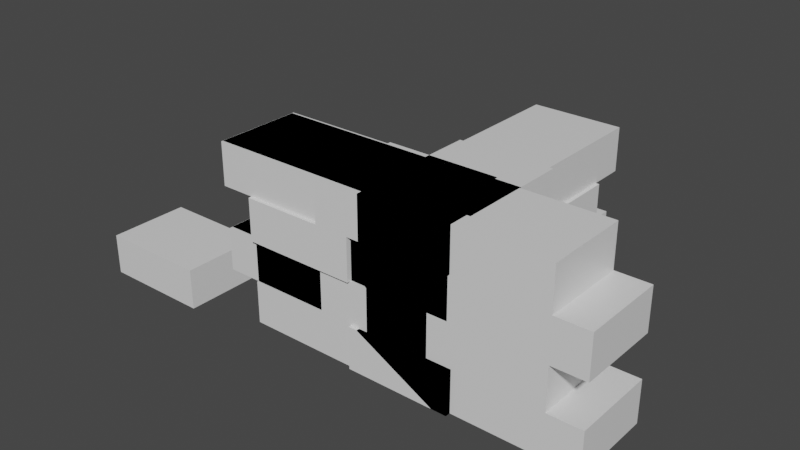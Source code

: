 # Source: L_wall.blend  (saved by Blender 2.91.10; exported with 4.5.12 LTS)
import bpy
from mathutils import Matrix  # noqa: F401  (used for matrix-valued properties, if any)

bpy.ops.wm.read_factory_settings(use_empty=True)
scene = bpy.context.scene
scene.name = 'Scene'

# ---- collections
col_collection = bpy.data.collections.new('Collection'); scene.collection.children.link(col_collection)

# ---- materials (node trees are filled in below, after node groups)
mat_material_011 = bpy.data.materials.new('Material.011')
mat_material_011.alpha_threshold = 0.0
mat_material_011.use_transparent_shadow = False
mat_material_011.line_color = (0.0, 0.0, 0.0, 1.0)
mat_material_010 = bpy.data.materials.new('Material.010')
mat_material_010.alpha_threshold = 0.0
mat_material_010.use_transparent_shadow = False
mat_material_010.line_color = (0.0, 0.0, 0.0, 1.0)
mat_material_009 = bpy.data.materials.new('Material.009')
mat_material_009.alpha_threshold = 0.0
mat_material_009.use_transparent_shadow = False
mat_material_009.line_color = (0.0, 0.0, 0.0, 1.0)
mat_material_030 = bpy.data.materials.new('Material.030')
mat_material_030.alpha_threshold = 0.0
mat_material_030.use_transparent_shadow = False
mat_material_030.line_color = (0.0, 0.0, 0.0, 1.0)
mat_material_042 = bpy.data.materials.new('Material.042')
mat_material_042.alpha_threshold = 0.0
mat_material_042.use_transparent_shadow = False
mat_material_042.line_color = (0.0, 0.0, 0.0, 1.0)
mat_material_041 = bpy.data.materials.new('Material.041')
mat_material_041.alpha_threshold = 0.0
mat_material_041.use_transparent_shadow = False
mat_material_041.line_color = (0.0, 0.0, 0.0, 1.0)
mat_material_040 = bpy.data.materials.new('Material.040')
mat_material_040.alpha_threshold = 0.0
mat_material_040.use_transparent_shadow = False
mat_material_040.line_color = (0.0, 0.0, 0.0, 1.0)
mat_material_039 = bpy.data.materials.new('Material.039')
mat_material_039.alpha_threshold = 0.0
mat_material_039.use_transparent_shadow = False
mat_material_039.line_color = (0.0, 0.0, 0.0, 1.0)
mat_material_038 = bpy.data.materials.new('Material.038')
mat_material_038.alpha_threshold = 0.0
mat_material_038.use_transparent_shadow = False
mat_material_038.line_color = (0.0, 0.0, 0.0, 1.0)
mat_material_037 = bpy.data.materials.new('Material.037')
mat_material_037.alpha_threshold = 0.0
mat_material_037.use_transparent_shadow = False
mat_material_037.line_color = (0.0, 0.0, 0.0, 1.0)
mat_material_036 = bpy.data.materials.new('Material.036')
mat_material_036.alpha_threshold = 0.0
mat_material_036.use_transparent_shadow = False
mat_material_036.line_color = (0.0, 0.0, 0.0, 1.0)
mat_material_035 = bpy.data.materials.new('Material.035')
mat_material_035.alpha_threshold = 0.0
mat_material_035.use_transparent_shadow = False
mat_material_035.line_color = (0.0, 0.0, 0.0, 1.0)
mat_material_034 = bpy.data.materials.new('Material.034')
mat_material_034.alpha_threshold = 0.0
mat_material_034.use_transparent_shadow = False
mat_material_034.line_color = (0.0, 0.0, 0.0, 1.0)
mat_material_033 = bpy.data.materials.new('Material.033')
mat_material_033.alpha_threshold = 0.0
mat_material_033.use_transparent_shadow = False
mat_material_033.line_color = (0.0, 0.0, 0.0, 1.0)
mat_material_032 = bpy.data.materials.new('Material.032')
mat_material_032.alpha_threshold = 0.0
mat_material_032.use_transparent_shadow = False
mat_material_032.line_color = (0.0, 0.0, 0.0, 1.0)
mat_material_031 = bpy.data.materials.new('Material.031')
mat_material_031.alpha_threshold = 0.0
mat_material_031.use_transparent_shadow = False
mat_material_031.line_color = (0.0, 0.0, 0.0, 1.0)
mat_material_021 = bpy.data.materials.new('Material.021')
mat_material_021.alpha_threshold = 0.0
mat_material_021.use_transparent_shadow = False
mat_material_021.line_color = (0.0, 0.0, 0.0, 1.0)
mat_material_016 = bpy.data.materials.new('Material.016')
mat_material_016.alpha_threshold = 0.0
mat_material_016.use_transparent_shadow = False
mat_material_016.line_color = (0.0, 0.0, 0.0, 1.0)
mat_material_019 = bpy.data.materials.new('Material.019')
mat_material_019.alpha_threshold = 0.0
mat_material_019.use_transparent_shadow = False
mat_material_019.line_color = (0.0, 0.0, 0.0, 1.0)
mat_material_020 = bpy.data.materials.new('Material.020')
mat_material_020.alpha_threshold = 0.0
mat_material_020.use_transparent_shadow = False
mat_material_020.line_color = (0.0, 0.0, 0.0, 1.0)
mat_material_023 = bpy.data.materials.new('Material.023')
mat_material_023.alpha_threshold = 0.0
mat_material_023.use_transparent_shadow = False
mat_material_023.line_color = (0.0, 0.0, 0.0, 1.0)
mat_material_022 = bpy.data.materials.new('Material.022')
mat_material_022.alpha_threshold = 0.0
mat_material_022.use_transparent_shadow = False
mat_material_022.line_color = (0.0, 0.0, 0.0, 1.0)
mat_material_026 = bpy.data.materials.new('Material.026')
mat_material_026.alpha_threshold = 0.0
mat_material_026.use_transparent_shadow = False
mat_material_026.line_color = (0.0, 0.0, 0.0, 1.0)
mat_material_025 = bpy.data.materials.new('Material.025')
mat_material_025.alpha_threshold = 0.0
mat_material_025.use_transparent_shadow = False
mat_material_025.line_color = (0.0, 0.0, 0.0, 1.0)
mat_material_024 = bpy.data.materials.new('Material.024')
mat_material_024.alpha_threshold = 0.0
mat_material_024.use_transparent_shadow = False
mat_material_024.line_color = (0.0, 0.0, 0.0, 1.0)
mat_material_029 = bpy.data.materials.new('Material.029')
mat_material_029.alpha_threshold = 0.0
mat_material_029.use_transparent_shadow = False
mat_material_029.line_color = (0.0, 0.0, 0.0, 1.0)
mat_material_028 = bpy.data.materials.new('Material.028')
mat_material_028.alpha_threshold = 0.0
mat_material_028.use_transparent_shadow = False
mat_material_028.line_color = (0.0, 0.0, 0.0, 1.0)
mat_material_027 = bpy.data.materials.new('Material.027')
mat_material_027.alpha_threshold = 0.0
mat_material_027.use_transparent_shadow = False
mat_material_027.line_color = (0.0, 0.0, 0.0, 1.0)

# ---- material node trees
mat_material_011.use_nodes = True; mat_material_011.node_tree.nodes.clear()
_N = mat_material_011.node_tree.nodes; _L = mat_material_011.node_tree.links
n0 = _N.new('ShaderNodeOutputMaterial'); n0.name = 'Material Output'; n0.location = (300, 300)
n1 = _N.new('ShaderNodeBsdfPrincipled'); n1.name = 'Principled BSDF'; n1.location = (10, 300)
n1.distribution = 'GGX'
n1.subsurface_method = 'BURLEY'
n1.inputs[2].default_value = 0.4
n1.inputs[3].default_value = 1.45
n1.inputs[27].default_value = (0.0, 0.0, 0.0, 1.0)
n1.inputs[28].default_value = 1.0
_L.new(n1.outputs[0], n0.inputs[0])
n0.is_active_output = True
mat_material_010.use_nodes = True; mat_material_010.node_tree.nodes.clear()
_N = mat_material_010.node_tree.nodes; _L = mat_material_010.node_tree.links
n0 = _N.new('ShaderNodeOutputMaterial'); n0.name = 'Material Output'; n0.location = (300, 300)
n1 = _N.new('ShaderNodeBsdfPrincipled'); n1.name = 'Principled BSDF'; n1.location = (10, 300)
n1.distribution = 'GGX'
n1.subsurface_method = 'BURLEY'
n1.inputs[2].default_value = 0.4
n1.inputs[3].default_value = 1.45
n1.inputs[27].default_value = (0.0, 0.0, 0.0, 1.0)
n1.inputs[28].default_value = 1.0
_L.new(n1.outputs[0], n0.inputs[0])
n0.is_active_output = True
mat_material_009.use_nodes = True; mat_material_009.node_tree.nodes.clear()
_N = mat_material_009.node_tree.nodes; _L = mat_material_009.node_tree.links
n0 = _N.new('ShaderNodeOutputMaterial'); n0.name = 'Material Output'; n0.location = (300, 300)
n1 = _N.new('ShaderNodeBsdfPrincipled'); n1.name = 'Principled BSDF'; n1.location = (10, 300)
n1.distribution = 'GGX'
n1.subsurface_method = 'BURLEY'
n1.inputs[2].default_value = 0.4
n1.inputs[3].default_value = 1.45
n1.inputs[27].default_value = (0.0, 0.0, 0.0, 1.0)
n1.inputs[28].default_value = 1.0
_L.new(n1.outputs[0], n0.inputs[0])
n0.is_active_output = True
mat_material_030.use_nodes = True; mat_material_030.node_tree.nodes.clear()
_N = mat_material_030.node_tree.nodes; _L = mat_material_030.node_tree.links
n0 = _N.new('ShaderNodeOutputMaterial'); n0.name = 'Material Output'; n0.location = (300, 300)
n1 = _N.new('ShaderNodeBsdfPrincipled'); n1.name = 'Principled BSDF'; n1.location = (10, 300)
n1.distribution = 'GGX'
n1.subsurface_method = 'BURLEY'
n1.inputs[2].default_value = 0.4
n1.inputs[3].default_value = 1.45
n1.inputs[27].default_value = (0.0, 0.0, 0.0, 1.0)
n1.inputs[28].default_value = 1.0
_L.new(n1.outputs[0], n0.inputs[0])
n0.is_active_output = True
mat_material_042.use_nodes = True; mat_material_042.node_tree.nodes.clear()
_N = mat_material_042.node_tree.nodes; _L = mat_material_042.node_tree.links
n0 = _N.new('ShaderNodeOutputMaterial'); n0.name = 'Material Output'; n0.location = (300, 300)
n1 = _N.new('ShaderNodeBsdfPrincipled'); n1.name = 'Principled BSDF'; n1.location = (10, 300)
n1.distribution = 'GGX'
n1.subsurface_method = 'BURLEY'
n1.inputs[2].default_value = 0.4
n1.inputs[3].default_value = 1.45
n1.inputs[27].default_value = (0.0, 0.0, 0.0, 1.0)
n1.inputs[28].default_value = 1.0
_L.new(n1.outputs[0], n0.inputs[0])
n0.is_active_output = True
mat_material_041.use_nodes = True; mat_material_041.node_tree.nodes.clear()
_N = mat_material_041.node_tree.nodes; _L = mat_material_041.node_tree.links
n0 = _N.new('ShaderNodeOutputMaterial'); n0.name = 'Material Output'; n0.location = (300, 300)
n1 = _N.new('ShaderNodeBsdfPrincipled'); n1.name = 'Principled BSDF'; n1.location = (10, 300)
n1.distribution = 'GGX'
n1.subsurface_method = 'BURLEY'
n1.inputs[2].default_value = 0.4
n1.inputs[3].default_value = 1.45
n1.inputs[27].default_value = (0.0, 0.0, 0.0, 1.0)
n1.inputs[28].default_value = 1.0
_L.new(n1.outputs[0], n0.inputs[0])
n0.is_active_output = True
mat_material_040.use_nodes = True; mat_material_040.node_tree.nodes.clear()
_N = mat_material_040.node_tree.nodes; _L = mat_material_040.node_tree.links
n0 = _N.new('ShaderNodeOutputMaterial'); n0.name = 'Material Output'; n0.location = (300, 300)
n1 = _N.new('ShaderNodeBsdfPrincipled'); n1.name = 'Principled BSDF'; n1.location = (10, 300)
n1.distribution = 'GGX'
n1.subsurface_method = 'BURLEY'
n1.inputs[2].default_value = 0.4
n1.inputs[3].default_value = 1.45
n1.inputs[27].default_value = (0.0, 0.0, 0.0, 1.0)
n1.inputs[28].default_value = 1.0
_L.new(n1.outputs[0], n0.inputs[0])
n0.is_active_output = True
mat_material_039.use_nodes = True; mat_material_039.node_tree.nodes.clear()
_N = mat_material_039.node_tree.nodes; _L = mat_material_039.node_tree.links
n0 = _N.new('ShaderNodeOutputMaterial'); n0.name = 'Material Output'; n0.location = (300, 300)
n1 = _N.new('ShaderNodeBsdfPrincipled'); n1.name = 'Principled BSDF'; n1.location = (10, 300)
n1.distribution = 'GGX'
n1.subsurface_method = 'BURLEY'
n1.inputs[2].default_value = 0.4
n1.inputs[3].default_value = 1.45
n1.inputs[27].default_value = (0.0, 0.0, 0.0, 1.0)
n1.inputs[28].default_value = 1.0
_L.new(n1.outputs[0], n0.inputs[0])
n0.is_active_output = True
mat_material_038.use_nodes = True; mat_material_038.node_tree.nodes.clear()
_N = mat_material_038.node_tree.nodes; _L = mat_material_038.node_tree.links
n0 = _N.new('ShaderNodeOutputMaterial'); n0.name = 'Material Output'; n0.location = (300, 300)
n1 = _N.new('ShaderNodeBsdfPrincipled'); n1.name = 'Principled BSDF'; n1.location = (10, 300)
n1.distribution = 'GGX'
n1.subsurface_method = 'BURLEY'
n1.inputs[2].default_value = 0.4
n1.inputs[3].default_value = 1.45
n1.inputs[27].default_value = (0.0, 0.0, 0.0, 1.0)
n1.inputs[28].default_value = 1.0
_L.new(n1.outputs[0], n0.inputs[0])
n0.is_active_output = True
mat_material_037.use_nodes = True; mat_material_037.node_tree.nodes.clear()
_N = mat_material_037.node_tree.nodes; _L = mat_material_037.node_tree.links
n0 = _N.new('ShaderNodeOutputMaterial'); n0.name = 'Material Output'; n0.location = (300, 300)
n1 = _N.new('ShaderNodeBsdfPrincipled'); n1.name = 'Principled BSDF'; n1.location = (10, 300)
n1.distribution = 'GGX'
n1.subsurface_method = 'BURLEY'
n1.inputs[2].default_value = 0.4
n1.inputs[3].default_value = 1.45
n1.inputs[27].default_value = (0.0, 0.0, 0.0, 1.0)
n1.inputs[28].default_value = 1.0
_L.new(n1.outputs[0], n0.inputs[0])
n0.is_active_output = True
mat_material_036.use_nodes = True; mat_material_036.node_tree.nodes.clear()
_N = mat_material_036.node_tree.nodes; _L = mat_material_036.node_tree.links
n0 = _N.new('ShaderNodeOutputMaterial'); n0.name = 'Material Output'; n0.location = (300, 300)
n1 = _N.new('ShaderNodeBsdfPrincipled'); n1.name = 'Principled BSDF'; n1.location = (10, 300)
n1.distribution = 'GGX'
n1.subsurface_method = 'BURLEY'
n1.inputs[2].default_value = 0.4
n1.inputs[3].default_value = 1.45
n1.inputs[27].default_value = (0.0, 0.0, 0.0, 1.0)
n1.inputs[28].default_value = 1.0
_L.new(n1.outputs[0], n0.inputs[0])
n0.is_active_output = True
mat_material_035.use_nodes = True; mat_material_035.node_tree.nodes.clear()
_N = mat_material_035.node_tree.nodes; _L = mat_material_035.node_tree.links
n0 = _N.new('ShaderNodeOutputMaterial'); n0.name = 'Material Output'; n0.location = (300, 300)
n1 = _N.new('ShaderNodeBsdfPrincipled'); n1.name = 'Principled BSDF'; n1.location = (10, 300)
n1.distribution = 'GGX'
n1.subsurface_method = 'BURLEY'
n1.inputs[2].default_value = 0.4
n1.inputs[3].default_value = 1.45
n1.inputs[27].default_value = (0.0, 0.0, 0.0, 1.0)
n1.inputs[28].default_value = 1.0
_L.new(n1.outputs[0], n0.inputs[0])
n0.is_active_output = True
mat_material_034.use_nodes = True; mat_material_034.node_tree.nodes.clear()
_N = mat_material_034.node_tree.nodes; _L = mat_material_034.node_tree.links
n0 = _N.new('ShaderNodeOutputMaterial'); n0.name = 'Material Output'; n0.location = (300, 300)
n1 = _N.new('ShaderNodeBsdfPrincipled'); n1.name = 'Principled BSDF'; n1.location = (10, 300)
n1.distribution = 'GGX'
n1.subsurface_method = 'BURLEY'
n1.inputs[2].default_value = 0.4
n1.inputs[3].default_value = 1.45
n1.inputs[27].default_value = (0.0, 0.0, 0.0, 1.0)
n1.inputs[28].default_value = 1.0
_L.new(n1.outputs[0], n0.inputs[0])
n0.is_active_output = True
mat_material_033.use_nodes = True; mat_material_033.node_tree.nodes.clear()
_N = mat_material_033.node_tree.nodes; _L = mat_material_033.node_tree.links
n0 = _N.new('ShaderNodeOutputMaterial'); n0.name = 'Material Output'; n0.location = (300, 300)
n1 = _N.new('ShaderNodeBsdfPrincipled'); n1.name = 'Principled BSDF'; n1.location = (10, 300)
n1.distribution = 'GGX'
n1.subsurface_method = 'BURLEY'
n1.inputs[2].default_value = 0.4
n1.inputs[3].default_value = 1.45
n1.inputs[27].default_value = (0.0, 0.0, 0.0, 1.0)
n1.inputs[28].default_value = 1.0
_L.new(n1.outputs[0], n0.inputs[0])
n0.is_active_output = True
mat_material_032.use_nodes = True; mat_material_032.node_tree.nodes.clear()
_N = mat_material_032.node_tree.nodes; _L = mat_material_032.node_tree.links
n0 = _N.new('ShaderNodeOutputMaterial'); n0.name = 'Material Output'; n0.location = (300, 300)
n1 = _N.new('ShaderNodeBsdfPrincipled'); n1.name = 'Principled BSDF'; n1.location = (10, 300)
n1.distribution = 'GGX'
n1.subsurface_method = 'BURLEY'
n1.inputs[2].default_value = 0.4
n1.inputs[3].default_value = 1.45
n1.inputs[27].default_value = (0.0, 0.0, 0.0, 1.0)
n1.inputs[28].default_value = 1.0
_L.new(n1.outputs[0], n0.inputs[0])
n0.is_active_output = True
mat_material_031.use_nodes = True; mat_material_031.node_tree.nodes.clear()
_N = mat_material_031.node_tree.nodes; _L = mat_material_031.node_tree.links
n0 = _N.new('ShaderNodeOutputMaterial'); n0.name = 'Material Output'; n0.location = (300, 300)
n1 = _N.new('ShaderNodeBsdfPrincipled'); n1.name = 'Principled BSDF'; n1.location = (10, 300)
n1.distribution = 'GGX'
n1.subsurface_method = 'BURLEY'
n1.inputs[2].default_value = 0.4
n1.inputs[3].default_value = 1.45
n1.inputs[27].default_value = (0.0, 0.0, 0.0, 1.0)
n1.inputs[28].default_value = 1.0
_L.new(n1.outputs[0], n0.inputs[0])
n0.is_active_output = True
mat_material_021.use_nodes = True; mat_material_021.node_tree.nodes.clear()
_N = mat_material_021.node_tree.nodes; _L = mat_material_021.node_tree.links
n0 = _N.new('ShaderNodeOutputMaterial'); n0.name = 'Material Output'; n0.location = (300, 300)
n1 = _N.new('ShaderNodeBsdfPrincipled'); n1.name = 'Principled BSDF'; n1.location = (10, 300)
n1.distribution = 'GGX'
n1.subsurface_method = 'BURLEY'
n1.inputs[2].default_value = 0.4
n1.inputs[3].default_value = 1.45
n1.inputs[27].default_value = (0.0, 0.0, 0.0, 1.0)
n1.inputs[28].default_value = 1.0
_L.new(n1.outputs[0], n0.inputs[0])
n0.is_active_output = True
mat_material_016.use_nodes = True; mat_material_016.node_tree.nodes.clear()
_N = mat_material_016.node_tree.nodes; _L = mat_material_016.node_tree.links
n0 = _N.new('ShaderNodeOutputMaterial'); n0.name = 'Material Output'; n0.location = (300, 300)
n1 = _N.new('ShaderNodeBsdfPrincipled'); n1.name = 'Principled BSDF'; n1.location = (10, 300)
n1.distribution = 'GGX'
n1.subsurface_method = 'BURLEY'
n1.inputs[2].default_value = 0.4
n1.inputs[3].default_value = 1.45
n1.inputs[27].default_value = (0.0, 0.0, 0.0, 1.0)
n1.inputs[28].default_value = 1.0
_L.new(n1.outputs[0], n0.inputs[0])
n0.is_active_output = True
mat_material_019.use_nodes = True; mat_material_019.node_tree.nodes.clear()
_N = mat_material_019.node_tree.nodes; _L = mat_material_019.node_tree.links
n0 = _N.new('ShaderNodeOutputMaterial'); n0.name = 'Material Output'; n0.location = (300, 300)
n1 = _N.new('ShaderNodeBsdfPrincipled'); n1.name = 'Principled BSDF'; n1.location = (10, 300)
n1.distribution = 'GGX'
n1.subsurface_method = 'BURLEY'
n1.inputs[2].default_value = 0.4
n1.inputs[3].default_value = 1.45
n1.inputs[27].default_value = (0.0, 0.0, 0.0, 1.0)
n1.inputs[28].default_value = 1.0
_L.new(n1.outputs[0], n0.inputs[0])
n0.is_active_output = True
mat_material_020.use_nodes = True; mat_material_020.node_tree.nodes.clear()
_N = mat_material_020.node_tree.nodes; _L = mat_material_020.node_tree.links
n0 = _N.new('ShaderNodeOutputMaterial'); n0.name = 'Material Output'; n0.location = (300, 300)
n1 = _N.new('ShaderNodeBsdfPrincipled'); n1.name = 'Principled BSDF'; n1.location = (10, 300)
n1.distribution = 'GGX'
n1.subsurface_method = 'BURLEY'
n1.inputs[2].default_value = 0.4
n1.inputs[3].default_value = 1.45
n1.inputs[27].default_value = (0.0, 0.0, 0.0, 1.0)
n1.inputs[28].default_value = 1.0
_L.new(n1.outputs[0], n0.inputs[0])
n0.is_active_output = True
mat_material_023.use_nodes = True; mat_material_023.node_tree.nodes.clear()
_N = mat_material_023.node_tree.nodes; _L = mat_material_023.node_tree.links
n0 = _N.new('ShaderNodeOutputMaterial'); n0.name = 'Material Output'; n0.location = (300, 300)
n1 = _N.new('ShaderNodeBsdfPrincipled'); n1.name = 'Principled BSDF'; n1.location = (10, 300)
n1.distribution = 'GGX'
n1.subsurface_method = 'BURLEY'
n1.inputs[2].default_value = 0.4
n1.inputs[3].default_value = 1.45
n1.inputs[27].default_value = (0.0, 0.0, 0.0, 1.0)
n1.inputs[28].default_value = 1.0
_L.new(n1.outputs[0], n0.inputs[0])
n0.is_active_output = True
mat_material_022.use_nodes = True; mat_material_022.node_tree.nodes.clear()
_N = mat_material_022.node_tree.nodes; _L = mat_material_022.node_tree.links
n0 = _N.new('ShaderNodeOutputMaterial'); n0.name = 'Material Output'; n0.location = (300, 300)
n1 = _N.new('ShaderNodeBsdfPrincipled'); n1.name = 'Principled BSDF'; n1.location = (10, 300)
n1.distribution = 'GGX'
n1.subsurface_method = 'BURLEY'
n1.inputs[2].default_value = 0.4
n1.inputs[3].default_value = 1.45
n1.inputs[27].default_value = (0.0, 0.0, 0.0, 1.0)
n1.inputs[28].default_value = 1.0
_L.new(n1.outputs[0], n0.inputs[0])
n0.is_active_output = True
mat_material_026.use_nodes = True; mat_material_026.node_tree.nodes.clear()
_N = mat_material_026.node_tree.nodes; _L = mat_material_026.node_tree.links
n0 = _N.new('ShaderNodeOutputMaterial'); n0.name = 'Material Output'; n0.location = (300, 300)
n1 = _N.new('ShaderNodeBsdfPrincipled'); n1.name = 'Principled BSDF'; n1.location = (10, 300)
n1.distribution = 'GGX'
n1.subsurface_method = 'BURLEY'
n1.inputs[2].default_value = 0.4
n1.inputs[3].default_value = 1.45
n1.inputs[27].default_value = (0.0, 0.0, 0.0, 1.0)
n1.inputs[28].default_value = 1.0
_L.new(n1.outputs[0], n0.inputs[0])
n0.is_active_output = True
mat_material_025.use_nodes = True; mat_material_025.node_tree.nodes.clear()
_N = mat_material_025.node_tree.nodes; _L = mat_material_025.node_tree.links
n0 = _N.new('ShaderNodeOutputMaterial'); n0.name = 'Material Output'; n0.location = (300, 300)
n1 = _N.new('ShaderNodeBsdfPrincipled'); n1.name = 'Principled BSDF'; n1.location = (10, 300)
n1.distribution = 'GGX'
n1.subsurface_method = 'BURLEY'
n1.inputs[2].default_value = 0.4
n1.inputs[3].default_value = 1.45
n1.inputs[27].default_value = (0.0, 0.0, 0.0, 1.0)
n1.inputs[28].default_value = 1.0
_L.new(n1.outputs[0], n0.inputs[0])
n0.is_active_output = True
mat_material_024.use_nodes = True; mat_material_024.node_tree.nodes.clear()
_N = mat_material_024.node_tree.nodes; _L = mat_material_024.node_tree.links
n0 = _N.new('ShaderNodeOutputMaterial'); n0.name = 'Material Output'; n0.location = (300, 300)
n1 = _N.new('ShaderNodeBsdfPrincipled'); n1.name = 'Principled BSDF'; n1.location = (10, 300)
n1.distribution = 'GGX'
n1.subsurface_method = 'BURLEY'
n1.inputs[2].default_value = 0.4
n1.inputs[3].default_value = 1.45
n1.inputs[27].default_value = (0.0, 0.0, 0.0, 1.0)
n1.inputs[28].default_value = 1.0
_L.new(n1.outputs[0], n0.inputs[0])
n0.is_active_output = True
mat_material_029.use_nodes = True; mat_material_029.node_tree.nodes.clear()
_N = mat_material_029.node_tree.nodes; _L = mat_material_029.node_tree.links
n0 = _N.new('ShaderNodeOutputMaterial'); n0.name = 'Material Output'; n0.location = (300, 300)
n1 = _N.new('ShaderNodeBsdfPrincipled'); n1.name = 'Principled BSDF'; n1.location = (10, 300)
n1.distribution = 'GGX'
n1.subsurface_method = 'BURLEY'
n1.inputs[2].default_value = 0.4
n1.inputs[3].default_value = 1.45
n1.inputs[27].default_value = (0.0, 0.0, 0.0, 1.0)
n1.inputs[28].default_value = 1.0
_L.new(n1.outputs[0], n0.inputs[0])
n0.is_active_output = True
mat_material_028.use_nodes = True; mat_material_028.node_tree.nodes.clear()
_N = mat_material_028.node_tree.nodes; _L = mat_material_028.node_tree.links
n0 = _N.new('ShaderNodeOutputMaterial'); n0.name = 'Material Output'; n0.location = (300, 300)
n1 = _N.new('ShaderNodeBsdfPrincipled'); n1.name = 'Principled BSDF'; n1.location = (10, 300)
n1.distribution = 'GGX'
n1.subsurface_method = 'BURLEY'
n1.inputs[2].default_value = 0.4
n1.inputs[3].default_value = 1.45
n1.inputs[27].default_value = (0.0, 0.0, 0.0, 1.0)
n1.inputs[28].default_value = 1.0
_L.new(n1.outputs[0], n0.inputs[0])
n0.is_active_output = True
mat_material_027.use_nodes = True; mat_material_027.node_tree.nodes.clear()
_N = mat_material_027.node_tree.nodes; _L = mat_material_027.node_tree.links
n0 = _N.new('ShaderNodeOutputMaterial'); n0.name = 'Material Output'; n0.location = (300, 300)
n1 = _N.new('ShaderNodeBsdfPrincipled'); n1.name = 'Principled BSDF'; n1.location = (10, 300)
n1.distribution = 'GGX'
n1.subsurface_method = 'BURLEY'
n1.inputs[2].default_value = 0.4
n1.inputs[3].default_value = 1.45
n1.inputs[27].default_value = (0.0, 0.0, 0.0, 1.0)
n1.inputs[28].default_value = 1.0
_L.new(n1.outputs[0], n0.inputs[0])
n0.is_active_output = True

# ---- world
world_world = bpy.data.worlds.new('World'); scene.world = world_world
world_world.use_nodes = True; world_world.node_tree.nodes.clear()
_N = world_world.node_tree.nodes; _L = world_world.node_tree.links
n0 = _N.new('ShaderNodeOutputWorld'); n0.name = 'World Output'; n0.location = (300, 300)
n1 = _N.new('ShaderNodeBackground'); n1.name = 'Background'; n1.location = (10, 300)
n1.inputs[0].default_value = (0.05088, 0.05088, 0.05088, 1.0)
_L.new(n1.outputs[0], n0.inputs[0])
n0.is_active_output = True
world_world.color = (0.05088, 0.05088, 0.05088)
world_world.use_sun_shadow = False
world_world.sun_shadow_jitter_overblur = 0.0

# ---- meshes
me_cube_009 = bpy.data.meshes.new('Cube.009')
me_cube_009.from_pydata([(-1.077, 1.0, 2.0), (-1.077, 1.0, 1.0), (-1.077, -1.0, 2.0), (-1.077, -1.0, 1.0), (-3.077, 1.0, 2.0), (-3.077, 1.0, 1.0), (-3.077, -1.0, 2.0), (-3.077, -1.0, 1.0), (2.564, 1.0, 0.0), (2.564, -1.0, 0.0), (-2.564, 1.0, 4.0), (-2.564, 1.0, 0.0), (-2.564, -1.0, 4.0), (-2.564, -1.0, 0.0), (2.564, -1.0, 2.0), (2.564, 1.0, 2.0), (2.051, -1.0, 2.0), (2.051, 1.0, 2.0), (2.051, 1.0, 1.0), (2.051, -1.0, 1.0), (2.564, -1.0, 1.0), (2.564, 1.0, 1.0), (2.051, 1.0, 3.0), (2.051, -1.0, 3.0), (2.051, -1.0, 4.0), (2.051, 1.0, 4.0), (2.564, 1.0, 3.0), (2.564, -1.0, 3.0), (-1.077, 1.0, 4.0), (-1.077, 1.0, 3.0), (-1.077, -1.0, 4.0), (-1.077, -1.0, 3.0), (-3.077, 1.0, 4.0), (-3.077, 1.0, 3.0), (-3.077, -1.0, 4.0), (-3.077, -1.0, 3.0)], [], [(0, 4, 6, 2), (3, 2, 6, 7), (7, 6, 4, 5), (5, 1, 3, 7), (1, 0, 2, 3), (5, 4, 0, 1), (13, 12, 10, 11), (11, 8, 9, 13), (14, 16, 17, 15), (18, 17, 16, 19), (21, 18, 19, 20), (20, 9, 8, 21), (24, 23, 22, 25), (26, 22, 23, 27), (10, 12, 24, 25), (24, 12, 13, 9, 20, 19, 16, 14, 27, 23), (27, 14, 15, 26), (15, 17, 18, 21, 8, 11, 10, 25, 22, 26), (28, 32, 34, 30), (31, 30, 34, 35), (35, 34, 32, 33), (33, 29, 31, 35), (29, 28, 30, 31), (33, 32, 28, 29)])
me_cube_009.polygons.foreach_set('material_index', [0, 0, 0, 0, 0, 0, 1, 1, 1, 1, 1, 1, 1, 1, 1, 1, 1, 1, 2, 2, 2, 2, 2, 2])
_uv = me_cube_009.uv_layers.new(name='UVMap')
_uv.uv.foreach_set('vector', [0.625, 0.5, 0.875, 0.5, 0.875, 0.75, 0.625, 0.75, 0.375, 0.75, 0.625, 0.75, 0.625, 1.0, 0.375, 1.0, 0.375, 0.0, 0.625, 0.0, 0.625, 0.25, 0.375, 0.25, 0.125, 0.5, 0.375, 0.5, 0.375, 0.75, 0.125, 0.75, 0.375, 0.5, 0.625, 0.5, 0.625, 0.75, 0.375, 0.75, 0.375, 0.25, 0.625, 0.25, 0.625, 0.5, 0.375, 0.5, 0.375, 0.0, 0.625, 0.0, 0.625, 0.25, 0.375, 0.25, 0.125, 0.5, 0.375, 0.5, 0.375, 0.75, 0.125, 0.75, 0.8109, 0.6432, 0.875, 0.6432, 0.875, 0.6068, 0.8109, 0.6068, 0.375, 0.1432, 0.625, 0.1432, 0.625, 0.1068, 0.375, 0.1068, 0.1891, 0.6068, 0.125, 0.6068, 0.125, 0.6432, 0.1891, 0.6432, 0.4375, 0.75, 0.375, 0.75, 0.375, 0.5, 0.4375, 0.5, 0.625, 0.1079, 0.375, 0.1079, 0.375, 0.1421, 0.625, 0.1421, 0.1891, 0.6079, 0.125, 0.6079, 0.125, 0.6421, 0.1891, 0.6421, 0.875, 0.5, 0.875, 0.75, 0.65, 0.75, 0.65, 0.5, 0.625, 0.775, 0.625, 1.0, 0.375, 1.0, 0.375, 0.75, 0.4375, 0.75, 0.4375, 0.775, 0.5, 0.775, 0.5, 0.75, 0.5625, 0.75, 0.5625, 0.775, 0.5625, 0.75, 0.5, 0.75, 0.5, 0.5, 0.5625, 0.5, 0.5, 0.5, 0.5, 0.475, 0.4375, 0.475, 0.4375, 0.5, 0.375, 0.5, 0.375, 0.25, 0.625, 0.25, 0.625, 0.475, 0.5625, 0.475, 0.5625, 0.5, 0.625, 0.5, 0.875, 0.5, 0.875, 0.75, 0.625, 0.75, 0.375, 0.75, 0.625, 0.75, 0.625, 1.0, 0.375, 1.0, 0.375, 0.0, 0.625, 0.0, 0.625, 0.25, 0.375, 0.25, 0.125, 0.5, 0.375, 0.5, 0.375, 0.75, 0.125, 0.75, 0.375, 0.5, 0.625, 0.5, 0.625, 0.75, 0.375, 0.75, 0.375, 0.25, 0.625, 0.25, 0.625, 0.5, 0.375, 0.5])
me_cube_009.materials.append(mat_material_011)
me_cube_009.materials.append(mat_material_010)
me_cube_009.materials.append(mat_material_009)
me_cube_009.use_remesh_preserve_volume = False
me_cube_009.use_remesh_preserve_attributes = False
me_cube_009.use_mirror_vertex_groups = False
me_cube_009.update()
me_cube_028 = bpy.data.meshes.new('Cube.028')
me_cube_028.from_pydata([(1.0, 1.0, 1.0), (1.0, 1.0, 0.0), (1.0, -1.0, 1.0), (1.0, -1.0, 0.0), (-1.0, 1.0, 1.0), (-1.0, 1.0, 0.0), (-1.0, -1.0, 1.0), (-1.0, -1.0, 0.0)], [], [(0, 4, 6, 2), (3, 2, 6, 7), (7, 6, 4, 5), (5, 1, 3, 7), (1, 0, 2, 3), (5, 4, 0, 1)])
_uv = me_cube_028.uv_layers.new(name='UVMap')
_uv.uv.foreach_set('vector', [0.625, 0.5, 0.875, 0.5, 0.875, 0.75, 0.625, 0.75, 0.375, 0.75, 0.625, 0.75, 0.625, 1.0, 0.375, 1.0, 0.375, 0.0, 0.625, 0.0, 0.625, 0.25, 0.375, 0.25, 0.125, 0.5, 0.375, 0.5, 0.375, 0.75, 0.125, 0.75, 0.375, 0.5, 0.625, 0.5, 0.625, 0.75, 0.375, 0.75, 0.375, 0.25, 0.625, 0.25, 0.625, 0.5, 0.375, 0.5])
me_cube_028.materials.append(mat_material_030)
me_cube_028.use_remesh_preserve_volume = False
me_cube_028.use_remesh_preserve_attributes = False
me_cube_028.use_mirror_vertex_groups = False
me_cube_028.update()
me_cube_001 = bpy.data.meshes.new('Cube.001')
me_cube_001.from_pydata([(0.23, -0.133, 0.5), (0.23, -0.133, 0.25), (0.26, -0.133, 0.5), (0.26, -0.133, 0.25), (0.26, -0.133, 1.0), (0.26, -0.133, 0.75), (0.28, -0.133, 1.0), (0.28, -0.133, 0.75), (0.25, -0.133, 0.5), (0.25, -0.133, 0.75), (0.19, -0.133, 1.0), (0.19, -0.133, 0.25), (0.133, 0.23, 0.5), (0.133, 0.23, 0.25), (0.133, -0.23, 0.5), (0.133, -0.23, 0.25), (-0.333, 0.26, 0.25), (-0.333, 0.26, 0.0), (-0.333, -0.26, 0.25), (-0.333, -0.26, 0.0), (-1.001, 0.26, 0.25), (-1.001, 0.26, 0.0), (-1.001, -0.26, 0.25), (-1.001, -0.26, 0.0), (-0.333, 0.28, 0.25), (-0.333, 0.28, 0.0), (-0.333, -0.28, 0.25), (-0.333, -0.28, 0.0), (-0.533, 0.23, 0.5), (-0.533, 0.23, 0.25), (-0.533, -0.23, 0.5), (-0.533, -0.23, 0.25), (-1.201, 0.23, 0.5), (-1.201, 0.23, 0.25), (-1.201, -0.23, 0.5), (-1.201, -0.23, 0.25), (0.133, 0.26, 0.5), (0.133, 0.26, 0.25), (0.133, -0.26, 0.5), (0.133, -0.26, 0.25), (-0.533, 0.26, 0.5), (-0.533, 0.26, 0.25), (-0.533, -0.26, 0.5), (-0.533, -0.26, 0.25), (-0.333, 0.28, 0.75), (-0.333, 0.28, 0.5), (-0.333, -0.28, 0.75), (-0.333, -0.28, 0.5), (-1.001, 0.28, 0.75), (-1.001, 0.28, 0.5), (-1.001, -0.28, 0.75), (-1.001, -0.28, 0.5), (-0.333, 0.25, 0.75), (-0.333, 0.25, 0.5), (-0.333, -0.25, 0.75), (-0.333, -0.25, 0.5), (0.133, 0.26, 1.0), (0.133, 0.26, 0.75), (0.133, -0.26, 1.0), (0.133, -0.26, 0.75), (0.133, 0.28, 1.0), (0.133, 0.28, 0.75), (0.133, -0.28, 1.0), (0.133, -0.28, 0.75), (-0.533, 0.28, 1.0), (-0.533, 0.28, 0.75), (-0.533, -0.28, 1.0), (-0.533, -0.28, 0.75), (-0.533, 0.26, 1.0), (-0.533, 0.26, 0.75), (-0.533, -0.26, 1.0), (-0.533, -0.26, 0.75), (-1.201, 0.26, 1.0), (-1.201, 0.26, 0.75), (-1.201, -0.26, 1.0), (-1.201, -0.26, 0.75), (0.23, -0.1632, 0.25), (0.23, -0.23, 0.25), (0.23, -0.25, 0.5), (0.23, -0.23, 0.5), (0.28, -0.28, 0.0), (0.28, 0.28, 0.0), (0.28, 0.2354, 0.0), (0.28, -0.2354, 0.25), (0.28, -0.28, 0.25), (0.28, 0.28, 0.25), (0.26, 0.23, 0.25), (0.26, 0.1425, 0.5), (0.26, 0.23, 0.5), (0.26, 0.1952, 0.5), (0.25, 0.25, 0.75), (0.25, 0.26, 0.75), (0.25, -0.23, 0.5), (0.25, -0.25, 0.5), (0.25, 0.1494, 0.5), (0.25, 0.25, 0.5), (0.25, 0.23, 0.5), (0.25, 0.1877, 0.5), (0.25, -0.26, 0.75), (0.25, -0.1689, 0.75), (0.25, -0.1877, 0.75), (0.25, -0.25, 0.75), (0.26, -0.26, 1.0), (0.26, -0.26, 0.75), (0.26, -0.25, 0.75), (0.26, -0.1952, 0.75), (0.26, -0.1611, 0.75), (0.28, 0.26, 0.75), (0.28, 0.25, 0.75), (0.28, 0.1456, 1.0), (0.28, 0.26, 1.0), (0.19, 0.26, 1.0), (0.19, 0.2156, 1.0), (0.19, -0.26, 1.0), (0.19, 0.28, 0.25), (0.19, -0.1598, 0.25), (0.19, -0.28, 0.25), (0.19, -0.1907, 0.25), (0.19, -0.23, 0.25), (0.19, 0.23, 0.25), (0.19, -0.28, 0.0), (0.19, 0.28, 0.0), (0.19, 0.1598, 0.0), (0.1958, -0.23, 0.25), (0.2436, 0.23, 0.25), (0.23, 0.23, 0.25), (0.2118, 0.23, 0.25), (0.2578, 0.23, 0.5), (0.2616, -0.28, 0.0), (0.26, -0.28, 0.0), (0.2544, -0.28, 0.0), (0.2616, -0.28, 0.25), (0.2544, -0.28, 0.25), (0.26, -0.28, 0.25), (0.2784, 0.28, 0.0), (0.1956, 0.28, 0.0), (0.1956, 0.28, 0.25), (0.26, 0.28, 0.25), (0.2784, 0.28, 0.25), (0.2541, -0.25, 0.75), (0.2582, 0.25, 0.5), (0.2764, 0.25, 0.75), (0.2536, -0.26, 0.75), (0.2467, -0.26, 1.0), (0.2769, 0.26, 0.75), (0.2516, 0.26, 0.75), (0.2682, 0.26, 1.0), (0.2313, 0.26, 1.0), (0.26, 0.26, 1.0), (0.1933, -0.1885, 0.25), (0.2468, -0.2075, 0.25), (0.26, -0.2186, 0.25), (0.2634, -0.2214, 0.25), (0.256, 0.1453, 0.5), (0.257, 0.1929, 0.5), (0.2239, 0.1893, 1.0), (0.2714, 0.1522, 1.0), (0.26, 0.1611, 1.0), (0.133, 0.25, 0.75), (0.133, -0.25, 0.75), (0.133, -0.23, 0.5), (0.133, -0.23, 0.25), (0.133, -0.26, 0.5), (0.133, -0.26, 0.25), (0.133, -0.26, 1.0), (0.133, -0.26, 0.75), (0.133, -0.28, 1.0), (0.133, -0.28, 0.75), (0.23, -0.23, 0.25), (0.23, -0.25, 0.5), (0.23, -0.23, 0.5), (0.28, -0.28, 0.0), (0.28, -0.2354, 0.25), (0.28, -0.28, 0.25), (0.25, -0.23, 0.5), (0.25, -0.25, 0.5), (0.25, -0.26, 0.75), (0.25, -0.25, 0.75), (0.26, -0.26, 1.0), (0.26, -0.26, 0.75), (0.26, -0.25, 0.75), (0.19, -0.26, 1.0), (0.19, -0.28, 0.25), (0.19, -0.23, 0.25), (0.19, -0.28, 0.0), (0.1958, -0.23, 0.25), (0.2616, -0.28, 0.0), (0.26, -0.28, 0.0), (0.2544, -0.28, 0.0), (0.2616, -0.28, 0.25), (0.2544, -0.28, 0.25), (0.26, -0.28, 0.25), (0.2541, -0.25, 0.75), (0.2536, -0.26, 0.75), (0.2467, -0.26, 1.0), (0.26, -0.2186, 0.25), (0.2634, -0.2214, 0.25), (0.133, -0.25, 0.75), (0.28, -0.2181, 0.0), (0.1202, -0.25, 0.5), (0.133, -0.25, 0.5), (0.25, -0.2181, 0.75), (0.25, -0.2181, 0.5), (0.26, -0.2181, 1.0), (0.26, -0.2181, 0.75), (0.23, -0.2181, 0.25), (0.23, -0.2181, 0.5), (0.28, -0.2181, 0.25), (0.0793, -0.2181, 0.5), (0.133, -0.2181, 0.25), (0.133, -0.2181, 0.5), (0.133, -0.2181, 0.75), (0.19, -0.2181, 0.25), (0.19, -0.2181, 0.25), (0.194, -0.2181, 0.25), (0.2454, -0.2181, 0.0), (0.2212, -0.2181, 0.25), (0.19, -0.2181, 0.0), (0.2195, -0.2181, 0.25), (0.2479, -0.2181, 0.25), (0.1951, -0.2181, 0.25), (0.2635, -0.2181, 0.25), (0.2501, -0.2181, 0.0), (0.26, -0.2181, 0.25), (0.2594, -0.2181, 0.25), (0.133, -0.2181, 1.0), (0.2511, -0.2181, 1.0), (0.228, -0.2181, 1.0), (0.19, -0.2181, 1.0), (0.23, -0.133, 0.5), (0.23, -0.133, 0.25), (-0.23, -0.133, 0.5), (-0.23, -0.133, 0.25), (0.26, 0.333, 0.25), (0.26, 0.333, 0.0), (-0.26, 0.333, 0.25), (-0.26, 0.333, 0.0), (0.26, 1.001, 0.25), (0.26, 1.001, 0.0), (-0.26, 1.001, 0.25), (-0.26, 1.001, 0.0), (0.28, 0.333, 0.25), (0.28, 0.333, 0.0), (-0.28, 0.333, 0.25), (-0.28, 0.333, 0.0), (0.23, 0.533, 0.5), (0.23, 0.533, 0.25), (-0.23, 0.533, 0.5), (-0.23, 0.533, 0.25), (0.23, 1.201, 0.5), (0.23, 1.201, 0.25), (-0.23, 1.201, 0.5), (-0.23, 1.201, 0.25), (0.26, -0.133, 0.5), (0.26, -0.133, 0.25), (-0.26, -0.133, 0.5), (-0.26, -0.133, 0.25), (0.26, 0.533, 0.5), (0.26, 0.533, 0.25), (-0.26, 0.533, 0.5), (-0.26, 0.533, 0.25), (0.28, 0.333, 0.75), (0.28, 0.333, 0.5), (-0.28, 0.333, 0.75), (-0.28, 0.333, 0.5), (0.28, 1.001, 0.75), (0.28, 1.001, 0.5), (-0.28, 1.001, 0.75), (-0.28, 1.001, 0.5), (0.25, 0.333, 0.75), (0.25, 0.333, 0.5), (-0.25, 0.333, 0.75), (-0.25, 0.333, 0.5), (0.26, -0.133, 1.0), (0.26, -0.133, 0.75), (-0.26, -0.133, 1.0), (-0.26, -0.133, 0.75), (0.28, -0.133, 1.0), (0.28, -0.133, 0.75), (-0.28, -0.133, 1.0), (-0.28, -0.133, 0.75), (0.28, 0.533, 1.0), (0.28, 0.533, 0.75), (-0.28, 0.533, 1.0), (-0.28, 0.533, 0.75), (0.26, 0.533, 1.0), (0.26, 0.533, 0.75), (-0.26, 0.533, 1.0), (-0.26, 0.533, 0.75), (0.26, 1.201, 1.0), (0.26, 1.201, 0.75), (-0.26, 1.201, 1.0), (-0.26, 1.201, 0.75), (-0.23, -0.26, 0.5), (0.1834, -0.2181, 0.0), (-0.28, -0.2181, 0.0), (-0.28, -0.2181, 0.25), (-0.1834, -0.2181, 0.25), (-0.23, -0.26, 0.25), (0.23, -0.2181, 0.4682), (0.25, -0.2181, 0.5431), (-0.2354, -0.28, 0.25), (0.26, -0.2181, 0.9682), (-0.28, -0.28, 0.25), (-0.25, -0.28, 0.75), (0.28, -0.2181, 0.0), (-0.26, -0.28, 0.75), (0.25, -0.25, 0.5312), (-0.1456, -0.28, 0.75), (-0.2102, -0.28, 0.75), (0.1494, -0.25, 0.5), (0.1877, -0.25, 0.5), (-0.26, -0.28, 1.0), (0.28, -0.2181, 0.25), (-0.23, -0.25, 0.5), (-0.25, -0.25, 0.5), (-0.23, -0.2436, 0.25), (-0.23, -0.23, 0.25), (-0.23, -0.2246, 0.25), (-0.23, -0.2181, 0.25), (-0.1714, -0.2181, 0.25), (0.1727, -0.23, 0.5), (0.1632, -0.23, 0.5), (-0.26, -0.25, 0.75), (-0.1689, -0.25, 0.75), (-0.1877, -0.25, 0.75), (-0.25, -0.25, 0.75), (0.23, -0.23, 0.4637), (-0.23, -0.2181, 0.5), (-0.23, -0.242, 0.5), (0.1611, -0.26, 1.0), (0.26, -0.26, 0.9525), (-0.26, -0.2181, 1.0), (-0.25, -0.2436, 0.5), (-0.25, -0.2181, 0.5), (-0.25, -0.2181, 0.75), (-0.25, -0.2518, 0.75), (-0.26, -0.2516, 0.75), (-0.26, -0.2181, 0.75), (-0.26, -0.2428, 1.0), (-0.1677, -0.2235, 0.25), (-0.1632, -0.23, 0.25), (-0.1772, -0.2393, 0.75), (-0.1637, -0.2181, 0.75), (-0.1798, -0.2395, 0.75), (-0.1938, -0.2181, 0.75), (-0.1785, -0.2377, 0.75), (0.25, -0.2281, 0.5394), (0.19, -0.2229, 1.0), (0.26, -0.2223, 0.9666), (0.26, -0.2581, 0.9532), (0.1716, -0.2465, 1.0), (0.25, -0.133, 0.75), (-0.25, -0.133, 0.75)], [], [(15, 14, 12, 13), (16, 20, 22, 18), (19, 18, 22, 23), (23, 22, 20, 21), (21, 17, 19, 23), (17, 16, 18, 19), (21, 20, 16, 17), (27, 26, 24, 25), (28, 32, 34, 30), (31, 30, 34, 35), (35, 34, 32, 33), (33, 29, 31, 35), (29, 28, 30, 31), (33, 32, 28, 29), (36, 40, 42, 38), (39, 38, 42, 43), (43, 42, 40, 41), (41, 37, 39, 43), (37, 36, 38, 39), (41, 40, 36, 37), (44, 48, 50, 46), (47, 46, 50, 51), (51, 50, 48, 49), (49, 45, 47, 51), (45, 44, 46, 47), (49, 48, 44, 45), (55, 54, 52, 53), (59, 58, 56, 57), (60, 64, 66, 62), (63, 62, 66, 67), (67, 66, 64, 65), (65, 61, 63, 67), (61, 60, 62, 63), (65, 64, 60, 61), (68, 72, 74, 70), (71, 70, 74, 75), (75, 74, 72, 73), (73, 69, 71, 75), (69, 68, 70, 71), (73, 72, 68, 69), (117, 149, 123), (77, 149, 76), (76, 11, 1), (76, 1, 0, 79, 77), (84, 83, 152, 151, 150, 132, 133, 131), (136, 114, 115, 116, 132, 150, 151, 152, 83, 85, 138, 137), (135, 122, 121), (82, 134, 81), (129, 130, 122), (83, 84, 80, 82, 81, 85), (127, 140, 95), (94, 8, 2, 87, 153), (97, 94, 153, 87, 89, 154), (89, 88, 127, 96, 97, 154), (1, 11, 126, 125), (124, 86, 3), (0, 1, 3, 2, 8), (2, 3, 86, 88, 89, 87), (79, 0, 8, 92), (96, 95, 90, 9, 99, 100, 101, 93, 92, 8, 94, 97), (102, 4, 10, 113, 143), (101, 139, 142), (9, 5, 106, 99), (106, 105, 100, 99), (103, 139, 104), (139, 101, 100, 105, 104), (106, 5, 4, 102, 103, 104, 105), (111, 112, 155, 157, 156, 109, 110, 146, 148, 147), (112, 10, 4, 6, 109, 156, 157, 155), (108, 144, 107), (7, 5, 9, 90, 141, 108), (141, 145, 144), (4, 5, 7, 6), (107, 110, 109, 6, 7, 108), (97, 96, 12, 14, 79, 0, 8, 94), (96, 97, 127), (97, 94, 154), (89, 127, 154), (94, 8, 2, 87, 154, 153), (77, 79, 14, 15, 118, 123), (118, 15, 13, 119, 11, 117), (86, 124, 125, 126, 119, 13, 12, 96, 127, 88), (24, 26, 116, 115, 114), (150, 151, 137, 136, 115), (84, 83, 85, 138, 152, 131), (115, 116, 132), (132, 133, 152, 151), (128, 80, 84, 131, 133, 132, 116, 26, 27, 120, 130, 129), (120, 27, 25, 121, 122), (81, 134, 135, 121, 25, 24, 114, 136, 137, 138, 85), (158, 52, 54, 159), (99, 9, 90, 158, 159, 101, 100), (93, 101, 54, 55, 78), (96, 12, 14, 79, 78, 55, 53, 95), (95, 127, 96), (140, 88, 127), (96, 127, 97), (89, 154, 127), (94, 8, 0, 79, 14, 12, 96, 97), (97, 154, 94), (87, 2, 8, 94, 153, 154), (53, 52, 90, 95), (111, 112, 147), (112, 111, 56, 58, 113, 10), (155, 157, 148), (10, 113, 143), (102, 4, 143), (112, 10, 155), (10, 4, 6, 156, 109, 146, 157), (103, 102, 143, 113, 58, 59, 98, 142), (98, 59, 159, 101), (57, 91, 90, 158), (101, 159, 158, 90, 9, 99, 100), (91, 57, 56, 111, 147, 148, 146, 110, 107, 144, 145), (210, 160, 161, 209), (160, 200, 199, 208, 210), (209, 161, 160, 210), (211, 197, 165, 164, 225), (200, 160, 210, 208, 199), (232, 231, 229, 230), (233, 237, 239, 235), (236, 235, 239, 240), (240, 239, 237, 238), (238, 234, 236, 240), (234, 233, 235, 236), (238, 237, 233, 234), (244, 243, 241, 242), (245, 249, 251, 247), (248, 247, 251, 252), (252, 251, 249, 250), (250, 246, 248, 252), (246, 245, 247, 248), (250, 249, 245, 246), (253, 257, 259, 255), (256, 255, 259, 260), (260, 259, 257, 258), (258, 254, 256, 260), (254, 253, 255, 256), (258, 257, 253, 254), (261, 265, 267, 263), (264, 263, 267, 268), (268, 267, 265, 266), (266, 262, 264, 268), (262, 261, 263, 264), (266, 265, 261, 262), (272, 271, 269, 270), (276, 275, 273, 274), (277, 281, 283, 279), (280, 279, 283, 284), (284, 283, 281, 282), (282, 278, 280, 284), (278, 277, 279, 280), (282, 281, 277, 278), (285, 289, 291, 287), (288, 287, 291, 292), (292, 291, 289, 290), (290, 286, 288, 292), (286, 285, 287, 288), (290, 289, 285, 286), (162, 200, 199, 314, 293), (329, 334, 333), (208, 328, 329, 314, 199), (163, 162, 293, 298), (320, 340, 318), (317, 340, 341), (200, 162, 163, 161, 160), (312, 166, 164, 225, 332, 339), (304, 309, 308, 167, 166, 312, 306), (336, 326, 325, 309, 304), (337, 326, 336), (165, 167, 308, 324, 197), (324, 308, 309, 325), (344, 346, 342, 324, 325), (344, 325, 326, 335, 345, 343, 211, 197, 324, 342, 346), (164, 166, 167, 165), (225, 164, 165, 197, 211), (206, 170, 327, 299), (168, 205, 299, 327), (191, 189, 196), (189, 173, 172, 196), (190, 191, 196, 195), (195, 224, 219, 190), (219, 216, 190), (216, 213, 182, 190), (207, 221, 196, 172), (195, 196, 221, 223), (223, 224, 195), (207, 172, 173, 171, 198), (170, 202, 174), (201, 177, 307, 347, 300), (175, 174, 202, 300, 347, 307), (194, 178, 203, 226), (226, 227, 194), (181, 194, 227, 228, 348), (193, 177, 192), (192, 204, 180), (203, 178, 331, 350, 349, 302), (180, 204, 302, 349, 350, 331, 179), (321, 170, 206, 210, 160, 322), (322, 160, 161, 183, 185, 168, 327, 170, 321), (161, 212, 183), (303, 301, 297, 296), (301, 182, 213, 297), (301, 303, 184, 188, 187, 186, 171, 173, 189, 191, 190, 182), (184, 294, 217), (325, 324, 342, 346, 344), (343, 345, 335, 326, 325, 344, 346, 342, 324, 197, 211), (201, 211, 197, 177), (325, 326, 315, 314, 199, 200, 310, 311, 169, 175, 307, 177, 197, 324), (200, 160, 322, 310), (311, 310, 322, 321), (170, 169, 311, 321), (208, 199, 314, 329, 328), (329, 333, 334), (160, 210, 206, 170, 321, 322), (181, 348, 228, 225, 164, 330, 351), (330, 181, 351), (164, 165, 176, 193, 179, 331, 178, 194, 181, 330), (165, 197, 177, 176), (197, 211, 201, 177), (296, 295, 294, 217, 215, 222, 198, 207, 221, 223, 224, 219, 216, 213, 297), (313, 207, 198, 305), (299, 206, 210, 209, 212, 214, 220, 218, 205), (328, 208, 210, 206, 229, 231), (208, 328, 329), (316, 298, 293, 314, 329, 328, 231, 232, 319, 318, 317), (218, 220, 214, 212, 209, 320, 319, 232, 230, 205), (205, 230, 229, 206, 299), (297, 213, 216, 219, 224, 223, 221, 207, 313, 241, 243, 296), (296, 243, 244, 295), (198, 222, 215, 217, 294, 295, 244, 242, 305), (242, 241, 313, 305), (201, 211, 197), (342, 211, 343), (269, 271, 353, 352), (326, 325, 324, 344, 345, 335), (343, 345, 346), (335, 345, 343, 211, 201, 352, 353), (333, 315, 326, 335, 271, 272, 334), (270, 202, 206, 229, 231, 328, 334, 272), (229, 206, 210, 208, 328, 231), (328, 329, 334), (208, 329, 328), (315, 314, 293), (333, 329, 314, 315), (270, 269, 201, 300, 202), (201, 347, 300), (227, 226, 203, 273, 275, 332, 225, 228), (226, 227, 194), (181, 227, 228, 348), (225, 332, 339), (312, 166, 164, 339), (228, 225, 164, 330, 181, 348, 351), (306, 312, 339, 332, 275, 276, 338, 323, 337), (338, 276, 353, 335), (274, 204, 201, 352), (201, 197, 211), (342, 343, 211), (343, 346, 345), (211, 343, 345, 335, 353, 352, 201), (335, 326, 323, 338), (325, 326, 335, 345, 344, 324), (204, 274, 273, 203, 302), (302, 180, 204), (203, 349, 302), (350, 349, 178, 331, 179, 180)])
me_cube_001.polygons.foreach_set('material_index', [0, 1, 1, 1, 1, 1, 1, 2, 4, 4, 4, 4, 4, 4, 5, 5, 5, 5, 5, 5, 6, 6, 6, 6, 6, 6, 7, 9, 10, 10, 10, 10, 10, 10, 11, 11, 11, 11, 11, 11, 0, 0, 0, 0, 0, 0, 0, 0, 0, 0, 0, 0, 0, 0, 0, 0, 0, 0, 0, 0, 0, 0, 0, 0, 0, 0, 0, 0, 0, 0, 0, 0, 0, 0, 0, 0, 0, 0, 0, 0, 0, 0, 2, 2, 2, 2, 2, 2, 2, 2, 7, 7, 7, 7, 7, 7, 7, 7, 7, 7, 7, 7, 9, 9, 9, 9, 9, 9, 9, 9, 9, 9, 9, 9, 12, 12, 12, 12, 12, 12, 13, 13, 13, 13, 13, 13, 14, 16, 16, 16, 16, 16, 16, 17, 17, 17, 17, 17, 17, 18, 18, 18, 18, 18, 18, 19, 21, 22, 22, 22, 22, 22, 22, 23, 23, 23, 23, 23, 23, 12, 12, 12, 12, 12, 12, 12, 12, 12, 12, 12, 12, 12, 12, 12, 12, 12, 12, 12, 12, 12, 12, 12, 12, 12, 12, 12, 12, 12, 12, 12, 12, 12, 12, 12, 12, 12, 12, 12, 12, 12, 12, 12, 12, 12, 12, 12, 12, 12, 12, 12, 12, 12, 12, 12, 12, 12, 12, 12, 12, 12, 12, 12, 12, 12, 12, 12, 12, 12, 14, 14, 14, 14, 19, 19, 19, 19, 19, 19, 19, 19, 19, 19, 19, 19, 19, 19, 19, 21, 21, 21, 21, 21, 21, 21, 21, 21, 21, 21, 21, 21, 21, 21, 21, 21, 21, 21])
_uv = me_cube_001.uv_layers.new(name='UVMap')
_uv.uv.foreach_set('vector', [0.375, 0.0, 0.625, 0.0, 0.625, 0.25, 0.375, 0.25, 0.625, 0.5, 0.875, 0.5, 0.875, 0.75, 0.625, 0.75, 0.375, 0.75, 0.625, 0.75, 0.625, 1.0, 0.375, 1.0, 0.375, 0.0, 0.625, 0.0, 0.625, 0.25, 0.375, 0.25, 0.125, 0.5, 0.375, 0.5, 0.375, 0.75, 0.125, 0.75, 0.375, 0.5, 0.625, 0.5, 0.625, 0.75, 0.375, 0.75, 0.375, 0.25, 0.625, 0.25, 0.625, 0.5, 0.375, 0.5, 0.375, 0.0, 0.625, 0.0, 0.625, 0.25, 0.375, 0.25, 0.625, 0.5, 0.875, 0.5, 0.875, 0.75, 0.625, 0.75, 0.375, 0.75, 0.625, 0.75, 0.625, 1.0, 0.375, 1.0, 0.375, 0.0, 0.625, 0.0, 0.625, 0.25, 0.375, 0.25, 0.125, 0.5, 0.375, 0.5, 0.375, 0.75, 0.125, 0.75, 0.375, 0.5, 0.625, 0.5, 0.625, 0.75, 0.375, 0.75, 0.375, 0.25, 0.625, 0.25, 0.625, 0.5, 0.375, 0.5, 0.625, 0.5, 0.875, 0.5, 0.875, 0.75, 0.625, 0.75, 0.375, 0.75, 0.625, 0.75, 0.625, 1.0, 0.375, 1.0, 0.375, 0.0, 0.625, 0.0, 0.625, 0.25, 0.375, 0.25, 0.125, 0.5, 0.375, 0.5, 0.375, 0.75, 0.125, 0.75, 0.375, 0.5, 0.625, 0.5, 0.625, 0.75, 0.375, 0.75, 0.375, 0.25, 0.625, 0.25, 0.625, 0.5, 0.375, 0.5, 0.625, 0.5, 0.875, 0.5, 0.875, 0.75, 0.625, 0.75, 0.375, 0.75, 0.625, 0.75, 0.625, 1.0, 0.375, 1.0, 0.375, 0.0, 0.625, 0.0, 0.625, 0.25, 0.375, 0.25, 0.125, 0.5, 0.375, 0.5, 0.375, 0.75, 0.125, 0.75, 0.375, 0.5, 0.625, 0.5, 0.625, 0.75, 0.375, 0.75, 0.375, 0.25, 0.625, 0.25, 0.625, 0.5, 0.375, 0.5, 0.375, 0.0, 0.625, 0.0, 0.625, 0.25, 0.375, 0.25, 0.375, 0.0, 0.625, 0.0, 0.625, 0.25, 0.375, 0.25, 0.625, 0.5, 0.875, 0.5, 0.875, 0.75, 0.625, 0.75, 0.375, 0.75, 0.625, 0.75, 0.625, 1.0, 0.375, 1.0, 0.375, 0.0, 0.625, 0.0, 0.625, 0.25, 0.375, 0.25, 0.125, 0.5, 0.375, 0.5, 0.375, 0.75, 0.125, 0.75, 0.375, 0.5, 0.625, 0.5, 0.625, 0.75, 0.375, 0.75, 0.375, 0.25, 0.625, 0.25, 0.625, 0.5, 0.375, 0.5, 0.625, 0.5, 0.875, 0.5, 0.875, 0.75, 0.625, 0.75, 0.375, 0.75, 0.625, 0.75, 0.625, 1.0, 0.375, 1.0, 0.375, 0.0, 0.625, 0.0, 0.625, 0.25, 0.375, 0.25, 0.125, 0.5, 0.375, 0.5, 0.375, 0.75, 0.125, 0.75, 0.375, 0.5, 0.625, 0.5, 0.625, 0.75, 0.375, 0.75, 0.375, 0.25, 0.625, 0.25, 0.625, 0.5, 0.375, 0.5, 0.1466, 0.5217, 0.1458, 0.5199, 0.1613, 0.5186, 0.1613, 0.5, 0.1458, 0.5199, 0.1363, 0.5, 0.1363, 0.5, 0.125, 0.5217, 0.125, 0.5, 0.375, 0.2613, 0.375, 0.25, 0.625, 0.25, 0.625, 0.2863, 0.375, 0.2863, 0.6449, 0.5, 0.6616, 0.5, 0.6669, 0.5074, 0.6679, 0.5089, 0.6721, 0.5148, 0.6449, 0.5114, 0.6449, 0.5089, 0.6449, 0.5082, 0.8551, 0.5377, 0.8551, 0.5402, 0.69, 0.5402, 0.6449, 0.5402, 0.6449, 0.5114, 0.6721, 0.5148, 0.6679, 0.5089, 0.6669, 0.5074, 0.6616, 0.5, 0.8551, 0.5, 0.8551, 0.5007, 0.8551, 0.5089, 0.1449, 0.5377, 0.19, 0.5402, 0.1449, 0.5402, 0.1616, 0.5, 0.1449, 0.5007, 0.1449, 0.5, 0.3551, 0.5089, 0.3551, 0.5114, 0.19, 0.5402, 0.625, 0.4634, 0.625, 0.4801, 0.375, 0.4801, 0.375, 0.2866, 0.375, 0.2699, 0.625, 0.2699, 0.7613, 0.5011, 0.7688, 0.5009, 0.7688, 0.5048, 0.731, 0.5048, 0.625, 0.5048, 0.625, 0.5, 0.7284, 0.5, 0.7295, 0.5019, 0.7454, 0.5048, 0.731, 0.5048, 0.7295, 0.5019, 0.7284, 0.5, 0.7482, 0.5, 0.7473, 0.5014, 0.7482, 0.5, 0.7613, 0.5, 0.7613, 0.5011, 0.7613, 0.5048, 0.7454, 0.5048, 0.7473, 0.5014, 0.375, 0.5144, 0.375, 0.5337, 0.2387, 0.5232, 0.2387, 0.5144, 0.2387, 0.5079, 0.2387, 0.5, 0.375, 0.5, 0.625, 0.5144, 0.375, 0.5144, 0.375, 0.5, 0.625, 0.5, 0.625, 0.5048, 0.625, 0.5, 0.375, 0.5, 0.375, 0.3637, 0.625, 0.3637, 0.625, 0.3768, 0.625, 0.3966, 0.3363, 0.51, 0.2999, 0.51, 0.2999, 0.5, 0.3363, 0.5, 0.375, 0.2887, 0.375, 0.2812, 0.625, 0.2812, 0.625, 0.4249, 0.625, 0.4384, 0.625, 0.4455, 0.625, 0.4688, 0.375, 0.4688, 0.375, 0.4613, 0.375, 0.4249, 0.375, 0.3189, 0.375, 0.3045, 0.8275, 0.5, 0.875, 0.5, 0.875, 0.5337, 0.8275, 0.5337, 0.8275, 0.5064, 0.1688, 0.5048, 0.1688, 0.5028, 0.1725, 0.5031, 0.125, 0.5048, 0.125, 0.5, 0.1355, 0.5, 0.1384, 0.5048, 0.1355, 0.5, 0.1483, 0.5, 0.1455, 0.5048, 0.1384, 0.5048, 0.1725, 0.5, 0.1688, 0.5028, 0.1688, 0.5, 0.1688, 0.5028, 0.1688, 0.5048, 0.1455, 0.5048, 0.1483, 0.5, 0.1688, 0.5, 0.375, 0.2605, 0.375, 0.25, 0.625, 0.25, 0.625, 0.2975, 0.375, 0.2975, 0.375, 0.2938, 0.375, 0.2733, 0.7725, 0.5402, 0.7559, 0.5402, 0.746, 0.5251, 0.7354, 0.5089, 0.7321, 0.5038, 0.7296, 0.5, 0.7725, 0.5, 0.7725, 0.5053, 0.7725, 0.5089, 0.7725, 0.5217, 0.7559, 0.5402, 0.625, 0.5402, 0.625, 0.5089, 0.625, 0.5, 0.7296, 0.5, 0.7321, 0.5038, 0.7354, 0.5089, 0.746, 0.5251, 0.2312, 0.5, 0.2275, 0.5014, 0.2275, 0.5, 0.375, 0.5, 0.375, 0.5089, 0.375, 0.5134, 0.2312, 0.5134, 0.2312, 0.5016, 0.2312, 0.5, 0.2312, 0.5016, 0.2275, 0.5127, 0.2275, 0.5014, 0.625, 0.5089, 0.375, 0.5089, 0.375, 0.5, 0.625, 0.5, 0.375, 0.3525, 0.625, 0.3525, 0.625, 0.3954, 0.625, 0.5, 0.375, 0.5, 0.375, 0.3562, 0.8312, 0.523, 0.8312, 0.5, 0.875, 0.5, 0.875, 0.75, 0.8387, 0.75, 0.8387, 0.6973, 0.8312, 0.6973, 0.8312, 0.5438, 0.8312, 0.5, 0.8312, 0.523, 0.8283, 0.5, 0.8312, 0.523, 0.8312, 0.5438, 0.8286, 0.5201, 0.8275, 0.5189, 0.8283, 0.5, 0.8286, 0.5201, 0.8312, 0.5438, 0.8312, 0.6973, 0.8275, 0.6973, 0.8275, 0.5475, 0.8286, 0.5201, 0.829, 0.546, 0.375, 0.9637, 0.625, 0.9637, 0.625, 1.0, 0.375, 1.0, 0.375, 0.9787, 0.375, 0.9765, 0.1463, 0.75, 0.125, 0.75, 0.125, 0.5, 0.1463, 0.5, 0.1463, 0.6973, 0.1463, 0.7287, 0.375, 0.2975, 0.375, 0.2914, 0.375, 0.2863, 0.375, 0.2795, 0.375, 0.2713, 0.375, 0.25, 0.625, 0.25, 0.625, 0.2938, 0.625, 0.2967, 0.625, 0.2975, 0.875, 0.5, 0.875, 0.75, 0.6787, 0.75, 0.6787, 0.6963, 0.6787, 0.5, 0.6574, 0.7176, 0.6524, 0.7226, 0.6524, 0.5, 0.6766, 0.5, 0.6787, 0.6963, 0.6449, 0.75, 0.6449, 0.7301, 0.6449, 0.5, 0.6455, 0.5, 0.6511, 0.7239, 0.6518, 0.75, 0.6787, 0.6963, 0.6787, 0.75, 0.6545, 0.75, 0.6545, 0.75, 0.6524, 0.75, 0.6511, 0.7239, 0.6524, 0.7226, 0.375, 0.7768, 0.375, 0.7699, 0.625, 0.7699, 0.625, 0.7768, 0.625, 0.7774, 0.625, 0.7795, 0.625, 0.8037, 0.625, 1.0, 0.375, 1.0, 0.375, 0.8037, 0.375, 0.7795, 0.375, 0.7774, 0.3213, 0.75, 0.125, 0.75, 0.125, 0.5, 0.3213, 0.5, 0.3213, 0.5537, 0.375, 0.4801, 0.375, 0.4795, 0.375, 0.4484, 0.375, 0.4463, 0.375, 0.25, 0.625, 0.25, 0.625, 0.4463, 0.625, 0.4484, 0.625, 0.4726, 0.625, 0.4795, 0.625, 0.4801, 0.7001, 0.5, 0.875, 0.5, 0.875, 0.75, 0.7001, 0.75, 0.6562, 0.7095, 0.6562, 0.6915, 0.6562, 0.5, 0.7001, 0.5, 0.7001, 0.75, 0.6562, 0.75, 0.6562, 0.7188, 0.375, 0.7812, 0.625, 0.7812, 0.625, 1.0, 0.375, 1.0, 0.375, 0.7887, 0.3438, 0.51, 0.2999, 0.51, 0.2999, 0.74, 0.3363, 0.74, 0.3363, 0.75, 0.125, 0.75, 0.125, 0.5, 0.3438, 0.5, 0.3438, 0.5, 0.3468, 0.51, 0.3438, 0.51, 0.3469, 0.5, 0.3476, 0.51, 0.3468, 0.51, 0.3438, 0.51, 0.3468, 0.51, 0.3438, 0.5312, 0.3476, 0.5274, 0.3465, 0.5285, 0.3468, 0.51, 0.3438, 0.5503, 0.3438, 0.6915, 0.3363, 0.6915, 0.3363, 0.74, 0.2999, 0.74, 0.2999, 0.51, 0.3438, 0.51, 0.3438, 0.5312, 0.3438, 0.5312, 0.3465, 0.5285, 0.3438, 0.5503, 0.3476, 0.5537, 0.3476, 0.6915, 0.3438, 0.6915, 0.3438, 0.5503, 0.3461, 0.5523, 0.3465, 0.5285, 0.375, 0.25, 0.625, 0.25, 0.625, 0.4688, 0.375, 0.4688, 0.8537, 0.5, 0.8537, 0.5213, 0.8382, 0.5, 0.8537, 0.5213, 0.8537, 0.5, 0.875, 0.5, 0.875, 0.75, 0.8537, 0.75, 0.8537, 0.6889, 0.841, 0.534, 0.8275, 0.5475, 0.8275, 0.5, 0.8537, 0.6889, 0.8537, 0.75, 0.8325, 0.75, 0.8275, 0.75, 0.8275, 0.6889, 0.8325, 0.75, 0.8537, 0.5213, 0.8537, 0.6889, 0.841, 0.534, 0.8537, 0.6889, 0.8275, 0.6889, 0.82, 0.6889, 0.8232, 0.5518, 0.82, 0.555, 0.8244, 0.5, 0.8275, 0.5475, 0.375, 0.9525, 0.625, 0.9525, 0.625, 0.9575, 0.625, 0.9787, 0.625, 1.0, 0.375, 1.0, 0.375, 0.9562, 0.375, 0.9548, 0.1688, 0.75, 0.125, 0.75, 0.125, 0.7452, 0.1688, 0.7452, 0.125, 0.5, 0.1688, 0.5, 0.1688, 0.5048, 0.125, 0.5048, 0.1688, 0.7452, 0.125, 0.7452, 0.125, 0.5048, 0.1688, 0.5048, 0.1688, 0.6889, 0.1688, 0.7062, 0.1688, 0.7152, 0.375, 0.2938, 0.375, 0.25, 0.625, 0.25, 0.625, 0.2713, 0.625, 0.2868, 0.625, 0.2975, 0.625, 0.3006, 0.625, 0.305, 0.375, 0.305, 0.375, 0.3038, 0.375, 0.2944, 0.625, 0.006482, 0.625, 0.0, 0.375, 0.0, 0.375, 0.006482, 0.625, 0.7356, 0.625, 0.7452, 0.6298, 0.7452, 0.6452, 0.7298, 0.625, 0.7298, 0.375, 0.7298, 0.375, 0.7356, 0.625, 0.7356, 0.625, 0.7298, 0.375, 0.7224, 0.375, 0.7366, 0.375, 0.7411, 0.625, 0.7411, 0.625, 0.7224, 0.2999, 0.75, 0.2999, 0.74, 0.2999, 0.734, 0.2798, 0.734, 0.2951, 0.75, 0.375, 0.0, 0.625, 0.0, 0.625, 0.25, 0.375, 0.25, 0.625, 0.5, 0.875, 0.5, 0.875, 0.75, 0.625, 0.75, 0.375, 0.75, 0.625, 0.75, 0.625, 1.0, 0.375, 1.0, 0.375, 0.0, 0.625, 0.0, 0.625, 0.25, 0.375, 0.25, 0.125, 0.5, 0.375, 0.5, 0.375, 0.75, 0.125, 0.75, 0.375, 0.5, 0.625, 0.5, 0.625, 0.75, 0.375, 0.75, 0.375, 0.25, 0.625, 0.25, 0.625, 0.5, 0.375, 0.5, 0.375, 0.0, 0.625, 0.0, 0.625, 0.25, 0.375, 0.25, 0.625, 0.5, 0.875, 0.5, 0.875, 0.75, 0.625, 0.75, 0.375, 0.75, 0.625, 0.75, 0.625, 1.0, 0.375, 1.0, 0.375, 0.0, 0.625, 0.0, 0.625, 0.25, 0.375, 0.25, 0.125, 0.5, 0.375, 0.5, 0.375, 0.75, 0.125, 0.75, 0.375, 0.5, 0.625, 0.5, 0.625, 0.75, 0.375, 0.75, 0.375, 0.25, 0.625, 0.25, 0.625, 0.5, 0.375, 0.5, 0.625, 0.5, 0.875, 0.5, 0.875, 0.75, 0.625, 0.75, 0.375, 0.75, 0.625, 0.75, 0.625, 1.0, 0.375, 1.0, 0.375, 0.0, 0.625, 0.0, 0.625, 0.25, 0.375, 0.25, 0.125, 0.5, 0.375, 0.5, 0.375, 0.75, 0.125, 0.75, 0.375, 0.5, 0.625, 0.5, 0.625, 0.75, 0.375, 0.75, 0.375, 0.25, 0.625, 0.25, 0.625, 0.5, 0.375, 0.5, 0.625, 0.5, 0.875, 0.5, 0.875, 0.75, 0.625, 0.75, 0.375, 0.75, 0.625, 0.75, 0.625, 1.0, 0.375, 1.0, 0.375, 0.0, 0.625, 0.0, 0.625, 0.25, 0.375, 0.25, 0.125, 0.5, 0.375, 0.5, 0.375, 0.75, 0.125, 0.75, 0.375, 0.5, 0.625, 0.5, 0.625, 0.75, 0.375, 0.75, 0.375, 0.25, 0.625, 0.25, 0.625, 0.5, 0.375, 0.5, 0.375, 0.0, 0.625, 0.0, 0.625, 0.25, 0.375, 0.25, 0.375, 0.0, 0.625, 0.0, 0.625, 0.25, 0.375, 0.25, 0.625, 0.5, 0.875, 0.5, 0.875, 0.75, 0.625, 0.75, 0.375, 0.75, 0.625, 0.75, 0.625, 1.0, 0.375, 1.0, 0.375, 0.0, 0.625, 0.0, 0.625, 0.25, 0.375, 0.25, 0.125, 0.5, 0.375, 0.5, 0.375, 0.75, 0.125, 0.75, 0.375, 0.5, 0.625, 0.5, 0.625, 0.75, 0.375, 0.75, 0.375, 0.25, 0.625, 0.25, 0.625, 0.5, 0.375, 0.5, 0.625, 0.5, 0.875, 0.5, 0.875, 0.75, 0.625, 0.75, 0.375, 0.75, 0.625, 0.75, 0.625, 1.0, 0.375, 1.0, 0.375, 0.0, 0.625, 0.0, 0.625, 0.25, 0.375, 0.25, 0.125, 0.5, 0.375, 0.5, 0.375, 0.75, 0.125, 0.75, 0.375, 0.5, 0.625, 0.5, 0.625, 0.75, 0.375, 0.75, 0.375, 0.25, 0.625, 0.25, 0.625, 0.5, 0.375, 0.5, 0.625, 0.75, 0.625, 0.7452, 0.6298, 0.7452, 0.7613, 0.7452, 0.7613, 0.75, 0.7613, 0.7414, 0.7688, 0.7298, 0.7688, 0.7421, 0.6452, 0.7298, 0.7613, 0.7298, 0.7613, 0.7414, 0.7613, 0.7452, 0.6298, 0.7452, 0.375, 0.75, 0.625, 0.75, 0.625, 0.8863, 0.375, 0.8863, 0.2607, 0.7298, 0.2621, 0.7324, 0.2387, 0.733, 0.2387, 0.7356, 0.2621, 0.7324, 0.2638, 0.7356, 0.625, 0.7452, 0.625, 0.75, 0.375, 0.75, 0.375, 0.7356, 0.625, 0.7356, 0.7725, 0.75, 0.625, 0.75, 0.625, 0.7411, 0.625, 0.7224, 0.7725, 0.7224, 0.7725, 0.7334, 0.375, 0.8938, 0.375, 0.8788, 0.375, 0.8546, 0.375, 0.75, 0.625, 0.75, 0.625, 0.8975, 0.375, 0.8975, 0.2312, 0.7374, 0.2312, 0.7366, 0.2546, 0.7366, 0.2462, 0.75, 0.2312, 0.75, 0.2275, 0.7373, 0.2312, 0.7366, 0.2312, 0.7374, 0.375, 0.7411, 0.375, 0.75, 0.2704, 0.75, 0.2617, 0.7366, 0.375, 0.7366, 0.2617, 0.7366, 0.2704, 0.75, 0.2462, 0.75, 0.2546, 0.7366, 0.2576, 0.7319, 0.2581, 0.7311, 0.2585, 0.7318, 0.2617, 0.7366, 0.2546, 0.7366, 0.2576, 0.7319, 0.2546, 0.7366, 0.2312, 0.7366, 0.2312, 0.7224, 0.2523, 0.7224, 0.2636, 0.7224, 0.375, 0.7224, 0.375, 0.7366, 0.2617, 0.7366, 0.2585, 0.7318, 0.2581, 0.7311, 0.625, 0.7411, 0.625, 0.75, 0.375, 0.75, 0.375, 0.7411, 0.625, 0.7224, 0.625, 0.7411, 0.375, 0.7411, 0.375, 0.7366, 0.375, 0.7224, 0.625, 0.2818, 0.625, 0.2863, 0.5887, 0.2863, 0.5932, 0.2818, 0.375, 0.2863, 0.375, 0.2818, 0.5932, 0.2818, 0.5887, 0.2863, 0.6449, 0.5089, 0.6449, 0.5082, 0.6669, 0.5074, 0.6449, 0.5082, 0.6449, 0.5, 0.6616, 0.5, 0.6669, 0.5074, 0.6449, 0.5114, 0.6449, 0.5089, 0.6669, 0.5074, 0.6679, 0.5089, 0.6679, 0.5089, 0.6681, 0.5092, 0.6681, 0.5143, 0.6449, 0.5114, 0.6681, 0.5143, 0.6681, 0.5262, 0.6449, 0.5114, 0.6681, 0.5262, 0.6681, 0.5402, 0.6449, 0.5402, 0.6449, 0.5114, 0.6681, 0.5, 0.6681, 0.5074, 0.6669, 0.5074, 0.6616, 0.5, 0.6679, 0.5089, 0.6669, 0.5074, 0.6681, 0.5074, 0.6681, 0.5089, 0.6681, 0.5089, 0.6681, 0.5092, 0.6679, 0.5089, 0.625, 0.4569, 0.625, 0.4634, 0.625, 0.4801, 0.375, 0.4801, 0.375, 0.4569, 0.3363, 0.51, 0.3319, 0.5, 0.3363, 0.5, 0.625, 0.4569, 0.625, 0.4688, 0.4062, 0.4688, 0.4144, 0.4606, 0.4181, 0.4569, 0.375, 0.4688, 0.375, 0.4613, 0.375, 0.4569, 0.4181, 0.4569, 0.4144, 0.4606, 0.4062, 0.4688, 0.8275, 0.5064, 0.8275, 0.5, 0.8432, 0.5, 0.8432, 0.5043, 0.8432, 0.5043, 0.8432, 0.5154, 0.8275, 0.5064, 0.8275, 0.5337, 0.8275, 0.5064, 0.8432, 0.5154, 0.8432, 0.5337, 0.8413, 0.5337, 0.1725, 0.5031, 0.1688, 0.5048, 0.1688, 0.5028, 0.1688, 0.5028, 0.1568, 0.5, 0.1688, 0.5, 0.625, 0.2818, 0.625, 0.2975, 0.5775, 0.2975, 0.5782, 0.2968, 0.5916, 0.2834, 0.5932, 0.2818, 0.375, 0.2938, 0.375, 0.2818, 0.5932, 0.2818, 0.5916, 0.2834, 0.5782, 0.2968, 0.5775, 0.2975, 0.375, 0.2975, 0.8602, 0.75, 0.8387, 0.75, 0.8387, 0.7435, 0.875, 0.7435, 0.875, 0.75, 0.8637, 0.75, 0.625, 0.9887, 0.625, 1.0, 0.375, 1.0, 0.375, 0.9787, 0.375, 0.9765, 0.375, 0.9637, 0.5887, 0.9637, 0.625, 0.9637, 0.625, 0.9852, 0.125, 0.75, 0.1463, 0.7435, 0.1463, 0.75, 0.8551, 0.75, 0.8384, 0.75, 0.8188, 0.7224, 0.8551, 0.7224, 0.8384, 0.75, 0.6787, 0.75, 0.6787, 0.7224, 0.8188, 0.7224, 0.625, 0.9634, 0.625, 0.9801, 0.375, 0.8037, 0.375, 0.7795, 0.375, 0.7774, 0.375, 0.7768, 0.375, 0.7699, 0.625, 0.7699, 0.625, 0.7768, 0.625, 0.7774, 0.625, 0.7795, 0.625, 0.8037, 0.3213, 0.75, 0.3188, 0.7224, 0.3213, 0.7224, 0.8205, 0.75, 0.8134, 0.75, 0.8165, 0.7447, 0.817, 0.7439, 0.8175, 0.7448, 0.8115, 0.734, 0.8227, 0.734, 0.8438, 0.734, 0.8438, 0.75, 0.8205, 0.75, 0.8175, 0.7448, 0.817, 0.7439, 0.8165, 0.7447, 0.8134, 0.75, 0.7001, 0.75, 0.7001, 0.734, 0.6562, 0.734, 0.7001, 0.734, 0.7001, 0.75, 0.6562, 0.75, 0.625, 0.9455, 0.625, 0.9688, 0.375, 0.9688, 0.375, 0.9613, 0.375, 0.8299, 0.375, 0.8251, 0.375, 0.8189, 0.375, 0.8045, 0.375, 0.7887, 0.375, 0.7812, 0.4062, 0.7812, 0.625, 0.7812, 0.625, 0.8251, 0.625, 0.9384, 0.2999, 0.75, 0.2999, 0.74, 0.3113, 0.74, 0.3061, 0.75, 0.3205, 0.75, 0.3061, 0.75, 0.3113, 0.74, 0.3148, 0.74, 0.3363, 0.74, 0.3363, 0.75, 0.3205, 0.75, 0.3148, 0.74, 0.2798, 0.734, 0.2951, 0.75, 0.1637, 0.75, 0.1637, 0.746, 0.1637, 0.734, 0.1637, 0.746, 0.1562, 0.7468, 0.1562, 0.734, 0.2999, 0.74, 0.2999, 0.734, 0.3363, 0.734, 0.3363, 0.74, 0.3148, 0.74, 0.3113, 0.74, 0.8537, 0.75, 0.8537, 0.7322, 0.8537, 0.7298, 0.875, 0.7298, 0.875, 0.75, 0.8645, 0.75, 0.8605, 0.7435, 0.8645, 0.75, 0.8537, 0.75, 0.8605, 0.7435, 0.625, 1.0, 0.375, 1.0, 0.375, 0.9562, 0.375, 0.9548, 0.375, 0.9525, 0.5775, 0.9525, 0.625, 0.9525, 0.625, 0.9575, 0.625, 0.9787, 0.625, 0.9895, 0.125, 0.75, 0.125, 0.7452, 0.1688, 0.7452, 0.1688, 0.75, 0.125, 0.7452, 0.125, 0.7298, 0.1688, 0.7298, 0.1688, 0.7452, 0.5207, 0.4081, 0.4895, 0.4081, 0.4895, 0.4661, 0.4895, 0.4669, 0.4895, 0.4738, 0.4895, 0.4744, 0.4895, 0.4781, 0.5207, 0.4781, 0.5207, 0.4761, 0.5207, 0.4756, 0.5207, 0.4756, 0.5207, 0.4741, 0.5207, 0.4708, 0.5207, 0.4669, 0.5207, 0.4202, 0.5207, 0.4781, 0.5207, 0.4781, 0.4895, 0.4781, 0.4895, 0.4781, 0.548, 0.4719, 0.552, 0.4719, 0.552, 0.4598, 0.5207, 0.4598, 0.5207, 0.4669, 0.5207, 0.4674, 0.5207, 0.4675, 0.5207, 0.4706, 0.5207, 0.4719, 0.8432, 0.75, 0.8432, 0.5819, 0.8432, 0.5527, 0.8432, 0.5, 0.875, 0.5, 0.875, 0.75, 0.8432, 0.5819, 0.8432, 0.75, 0.8342, 0.75, 0.375, 0.9586, 0.375, 0.9525, 0.625, 0.9525, 0.625, 0.9562, 0.625, 0.9592, 0.625, 0.9682, 0.625, 1.0, 0.375, 1.0, 0.375, 0.9682, 0.375, 0.9657, 0.375, 0.9637, 0.1568, 0.5057, 0.1568, 0.519, 0.1568, 0.5195, 0.1568, 0.5217, 0.1568, 0.5527, 0.1568, 0.7182, 0.1568, 0.75, 0.125, 0.75, 0.125, 0.5, 0.1568, 0.5, 0.375, 0.2818, 0.375, 0.25, 0.625, 0.25, 0.625, 0.2818, 0.5932, 0.2818, 0.6681, 0.7069, 0.6681, 0.5402, 0.6681, 0.5262, 0.6681, 0.5143, 0.6681, 0.5092, 0.6681, 0.5089, 0.6681, 0.5074, 0.6681, 0.5, 0.6681, 0.5, 0.875, 0.5, 0.875, 0.75, 0.6681, 0.75, 0.625, 0.7931, 0.625, 1.0, 0.375, 1.0, 0.375, 0.7931, 0.3319, 0.5, 0.3319, 0.5133, 0.3319, 0.5155, 0.3319, 0.5402, 0.3319, 0.5431, 0.3319, 0.75, 0.125, 0.75, 0.125, 0.5, 0.3319, 0.5, 0.375, 0.25, 0.625, 0.25, 0.625, 0.4569, 0.375, 0.4569, 0.6681, 0.5, 0.6681, 0.5585, 0.6562, 0.5585, 0.6602, 0.7136, 0.6681, 0.5585, 0.6681, 0.7069, 0.875, 0.5, 0.875, 0.75, 0.7001, 0.75, 0.7001, 0.5, 0.6562, 0.75, 0.6562, 0.7188, 0.6562, 0.7095, 0.6601, 0.7149, 0.6681, 0.7219, 0.6681, 0.75, 0.6681, 0.7069, 0.6681, 0.7219, 0.6608, 0.7142, 0.6681, 0.75, 0.6681, 0.7219, 0.6681, 0.7069, 0.6681, 0.5585, 0.6681, 0.5, 0.7001, 0.5, 0.7001, 0.75, 0.375, 0.7836, 0.375, 0.7812, 0.625, 0.7812, 0.625, 0.7931, 0.625, 1.0, 0.375, 1.0, 0.375, 0.7931, 0.125, 0.5, 0.3319, 0.5, 0.3319, 0.51, 0.2999, 0.51, 0.2999, 0.74, 0.3319, 0.74, 0.3319, 0.75, 0.125, 0.75, 0.2999, 0.51, 0.3319, 0.51, 0.3319, 0.5585, 0.3319, 0.5853, 0.3319, 0.74, 0.2999, 0.74, 0.3319, 0.74, 0.3408, 0.74, 0.3319, 0.75, 0.3319, 0.5853, 0.3408, 0.74, 0.3319, 0.74, 0.3438, 0.75, 0.3438, 0.74, 0.3476, 0.74, 0.3414, 0.75, 0.3408, 0.74, 0.3438, 0.74, 0.3438, 0.75, 0.375, 0.25, 0.625, 0.25, 0.625, 0.4569, 0.4181, 0.4569, 0.375, 0.4569, 0.625, 0.4569, 0.4144, 0.4606, 0.4181, 0.4569, 0.8432, 0.5154, 0.8432, 0.5043, 0.8432, 0.5, 0.875, 0.5, 0.875, 0.75, 0.8432, 0.75, 0.8432, 0.5611, 0.8432, 0.5337, 0.8432, 0.5043, 0.8432, 0.5154, 0.8275, 0.5064, 0.8275, 0.5337, 0.8432, 0.5154, 0.8432, 0.5337, 0.8413, 0.5337, 0.8432, 0.5611, 0.8432, 0.75, 0.8339, 0.75, 0.82, 0.75, 0.82, 0.5611, 0.8275, 0.5611, 0.8339, 0.75, 0.8432, 0.5337, 0.8432, 0.5611, 0.8275, 0.5611, 0.8275, 0.5475, 0.8275, 0.5337, 0.8413, 0.5337, 0.8325, 0.5425, 0.375, 0.945, 0.625, 0.945, 0.625, 0.9589, 0.625, 0.9682, 0.625, 1.0, 0.375, 1.0, 0.375, 0.9682, 0.375, 0.9562, 0.375, 0.9556, 0.1568, 0.75, 0.125, 0.75, 0.125, 0.7452, 0.1568, 0.7452, 0.125, 0.5, 0.1568, 0.5, 0.1568, 0.5048, 0.125, 0.5048, 0.1568, 0.5048, 0.1688, 0.5611, 0.1568, 0.5611, 0.1648, 0.7102, 0.1568, 0.7037, 0.1568, 0.5611, 0.1568, 0.7037, 0.1642, 0.7108, 0.1568, 0.7182, 0.1568, 0.5611, 0.1568, 0.7037, 0.1568, 0.7182, 0.1568, 0.7452, 0.125, 0.7452, 0.125, 0.5048, 0.1568, 0.5048, 0.1568, 0.7452, 0.1688, 0.7452, 0.1688, 0.75, 0.1568, 0.75, 0.1688, 0.7152, 0.1688, 0.7452, 0.1568, 0.7452, 0.1568, 0.7182, 0.1649, 0.7114, 0.1688, 0.7062, 0.375, 0.2818, 0.375, 0.25, 0.625, 0.25, 0.625, 0.2818, 0.5932, 0.2818, 0.5932, 0.2818, 0.375, 0.2938, 0.375, 0.2818, 0.625, 0.2818, 0.5916, 0.2834, 0.5932, 0.2818, 0.5782, 0.2968, 0.5916, 0.2834, 0.625, 0.2975, 0.5775, 0.2975, 0.375, 0.2975, 0.375, 0.2938])
me_cube_001.materials.append(mat_material_042)
me_cube_001.materials.append(mat_material_041)
me_cube_001.materials.append(mat_material_040)
me_cube_001.materials.append(mat_material_039)
me_cube_001.materials.append(mat_material_038)
me_cube_001.materials.append(mat_material_037)
me_cube_001.materials.append(mat_material_036)
me_cube_001.materials.append(mat_material_035)
me_cube_001.materials.append(mat_material_034)
me_cube_001.materials.append(mat_material_033)
me_cube_001.materials.append(mat_material_032)
me_cube_001.materials.append(mat_material_031)
me_cube_001.materials.append(mat_material_021)
me_cube_001.materials.append(mat_material_016)
me_cube_001.materials.append(mat_material_019)
me_cube_001.materials.append(mat_material_020)
me_cube_001.materials.append(mat_material_023)
me_cube_001.materials.append(mat_material_022)
me_cube_001.materials.append(mat_material_026)
me_cube_001.materials.append(mat_material_025)
me_cube_001.materials.append(mat_material_024)
me_cube_001.materials.append(mat_material_029)
me_cube_001.materials.append(mat_material_028)
me_cube_001.materials.append(mat_material_027)
me_cube_001.use_remesh_preserve_volume = False
me_cube_001.use_remesh_preserve_attributes = False
me_cube_001.use_mirror_vertex_groups = False
me_cube_001.update()

# ---- objects
ob_base_wall_shape = bpy.data.objects.new('base wall shape', me_cube_009)
ob_template_brick = bpy.data.objects.new('template brick', me_cube_028)
ob_brick_2_002 = bpy.data.objects.new('brick 2.002', me_cube_001)

# ---- transforms, parenting, visibility, modifiers, constraints
ob_base_wall_shape.location = (0.0, 0.0, 0.0)
ob_base_wall_shape.scale = (0.39, 0.25, 0.25)
ob_base_wall_shape.lock_rotations_4d = False
ob_base_wall_shape.empty_display_type = 'ARROWS'
ob_base_wall_shape.lineart.crease_threshold = 0.0
ob_template_brick.location = (-1.903, -0.001125, -0.1418)
ob_template_brick.scale = (0.334, 0.25, 0.25)
ob_template_brick.lock_rotations_4d = False
ob_template_brick.empty_display_type = 'ARROWS'
ob_template_brick.lineart.crease_threshold = 0.0
ob_brick_2_002.location = (0.0, 0.0, 0.0)
ob_brick_2_002.lock_rotations_4d = False
ob_brick_2_002.empty_display_type = 'ARROWS'
ob_brick_2_002.lineart.crease_threshold = 0.0

# ---- collection membership
col_collection.objects.link(ob_base_wall_shape)
col_collection.objects.link(ob_template_brick)
col_collection.objects.link(ob_brick_2_002)

# ---- scene / render settings (as saved in the file)
scene.frame_start = 1; scene.frame_end = 250; scene.frame_set(1)
scene.render.engine = 'BLENDER_EEVEE_NEXT'
scene.cycles.use_denoising = False
scene.cycles.samples = 128
scene.cycles.sampling_pattern = 'TABULATED_SOBOL'
scene.cycles.use_adaptive_sampling = False
scene.cycles.use_light_tree = False
scene.view_settings.view_transform = 'Filmic'
bpy.context.view_layer.update()

# ---- added for rendering (the .blend has no active camera and no usable light): camera, sun
cam_auto = bpy.data.cameras.new('AutoCamera')
cam_auto.lens = 50.0
cam_auto.sensor_width = 36.0
cam_auto.clip_end = 1000.0
ob_auto_camera = bpy.data.objects.new('AutoCamera', cam_auto)
scene.collection.objects.link(ob_auto_camera)
ob_auto_camera.location = (2.84036, -3.69021, 3.19622)
ob_auto_camera.rotation_euler = (1.09748, -7.21219e-08, 0.694738)
scene.camera = ob_auto_camera
light_auto_sun = bpy.data.lights.new('AutoSun', 'SUN')
light_auto_sun.energy = 3.0
light_auto_sun.angle = 0.0523599
ob_auto_sun = bpy.data.objects.new('AutoSun', light_auto_sun)
scene.collection.objects.link(ob_auto_sun)
ob_auto_sun.rotation_euler = (0.872665, 0.174533, 0.523599)
bpy.context.view_layer.update()
